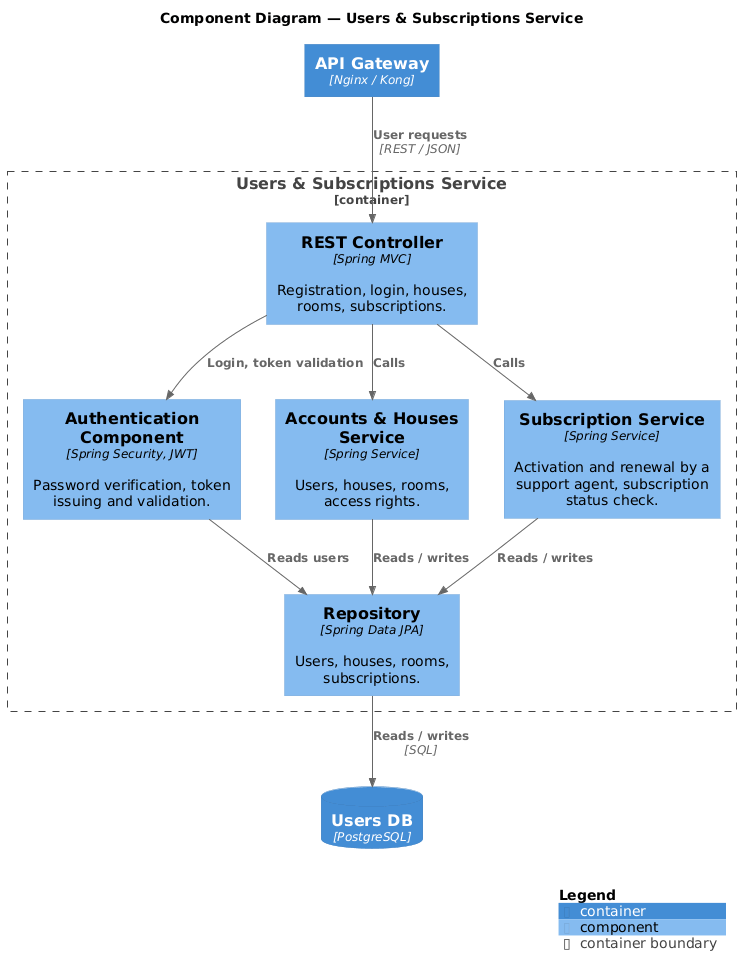

The diagram above was rendered by PlantUML. Its source (embedded in the PNG):
@startuml 03-component-users
!include <C4/C4_Component>

title Component Diagram — Users & Subscriptions Service

Container(gateway, "API Gateway", "Nginx / Kong")
ContainerDb(db, "Users DB", "PostgreSQL")

Container_Boundary(users, "Users & Subscriptions Service") {
  Component(api, "REST Controller", "Spring MVC", "Registration, login, houses, rooms, subscriptions.")
  Component(auth, "Authentication Component", "Spring Security, JWT", "Password verification, token issuing and validation.")
  Component(accounts, "Accounts & Houses Service", "Spring Service", "Users, houses, rooms, access rights.")
  Component(subs, "Subscription Service", "Spring Service", "Activation and renewal by a support agent, subscription status check.")
  Component(repo, "Repository", "Spring Data JPA", "Users, houses, rooms, subscriptions.")
}

Rel(gateway, api, "User requests", "REST / JSON")
Rel(api, auth, "Login, token validation")
Rel(api, accounts, "Calls")
Rel(api, subs, "Calls")
Rel(auth, repo, "Reads users")
Rel(accounts, repo, "Reads / writes")
Rel(subs, repo, "Reads / writes")
Rel(repo, db, "Reads / writes", "SQL")

SHOW_LEGEND()
@enduml